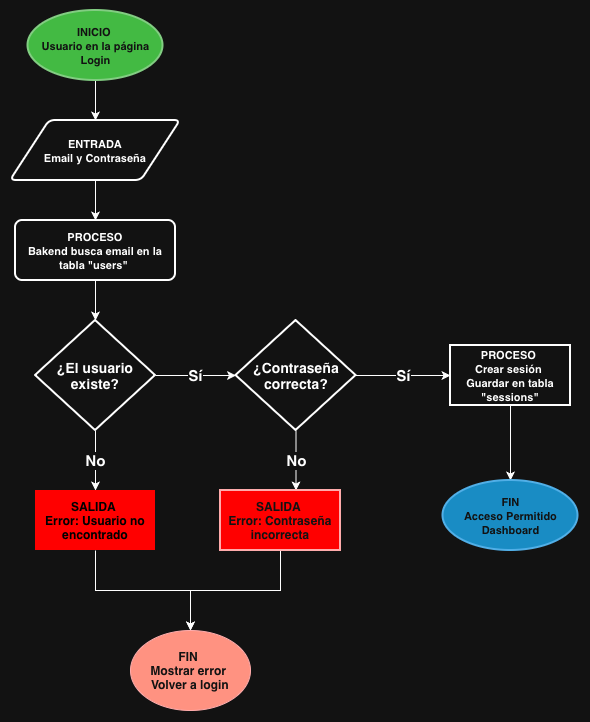

The diagram above was exported from draw.io. Its source (the exported page's mxGraphModel, read from the mxfile embedded in the PNG):
<mxGraphModel dx="922" dy="713" grid="1" gridSize="10" guides="1" tooltips="1" connect="1" arrows="1" fold="1" page="1" pageScale="1" pageWidth="850" pageHeight="1100" math="0" shadow="0">
  <root>
    <mxCell id="0" />
    <mxCell id="1" parent="0" />
    <mxCell id="3A7tvoVJdwqk2uI5ZKxX-3" edge="1" parent="1" source="3A7tvoVJdwqk2uI5ZKxX-1" style="edgeStyle=orthogonalEdgeStyle;rounded=0;orthogonalLoop=1;jettySize=auto;html=1;" target="3A7tvoVJdwqk2uI5ZKxX-2" value="">
      <mxGeometry relative="1" as="geometry" />
    </mxCell>
    <mxCell id="3A7tvoVJdwqk2uI5ZKxX-1" parent="1" style="strokeWidth=2;html=1;shape=mxgraph.flowchart.start_1;whiteSpace=wrap;fillColor=#008a00;fontColor=#ffffff;strokeColor=#005700;" value="&lt;b&gt;&lt;font style=&quot;font-size: 11px;&quot;&gt;INICIO&amp;nbsp;&lt;/font&gt;&lt;/b&gt;&lt;div&gt;&lt;b&gt;&lt;font style=&quot;font-size: 11px;&quot;&gt;Usuario en la página Login&lt;/font&gt;&lt;/b&gt;&lt;/div&gt;" vertex="1">
      <mxGeometry height="70" width="135" x="97.5" y="10" as="geometry" />
    </mxCell>
    <mxCell id="3A7tvoVJdwqk2uI5ZKxX-7" edge="1" parent="1" source="3A7tvoVJdwqk2uI5ZKxX-2" style="edgeStyle=orthogonalEdgeStyle;rounded=0;orthogonalLoop=1;jettySize=auto;html=1;" target="3A7tvoVJdwqk2uI5ZKxX-5" value="">
      <mxGeometry relative="1" as="geometry" />
    </mxCell>
    <mxCell id="3A7tvoVJdwqk2uI5ZKxX-2" parent="1" style="shape=parallelogram;html=1;strokeWidth=2;perimeter=parallelogramPerimeter;whiteSpace=wrap;rounded=1;arcSize=12;size=0.23;" value="&lt;b&gt;&lt;font style=&quot;font-size: 11px;&quot;&gt;ENTRADA&lt;/font&gt;&lt;/b&gt;&lt;div&gt;&lt;b&gt;&lt;font style=&quot;font-size: 11px;&quot;&gt;Email y Contraseña&lt;/font&gt;&lt;/b&gt;&lt;/div&gt;" vertex="1">
      <mxGeometry height="60" width="170" x="80" y="120" as="geometry" />
    </mxCell>
    <mxCell id="3A7tvoVJdwqk2uI5ZKxX-9" edge="1" parent="1" source="3A7tvoVJdwqk2uI5ZKxX-5" style="edgeStyle=orthogonalEdgeStyle;rounded=0;orthogonalLoop=1;jettySize=auto;html=1;" target="3A7tvoVJdwqk2uI5ZKxX-8" value="">
      <mxGeometry relative="1" as="geometry" />
    </mxCell>
    <mxCell id="3A7tvoVJdwqk2uI5ZKxX-5" parent="1" style="whiteSpace=wrap;html=1;rounded=1;absoluteArcSize=1;arcSize=14;strokeWidth=2;" value="&lt;b&gt;&lt;font style=&quot;font-size: 11px;&quot;&gt;PROCESO&lt;/font&gt;&lt;/b&gt;&lt;div&gt;&lt;b&gt;&lt;font style=&quot;font-size: 11px;&quot;&gt;Bakend busca email en la tabla &quot;users&quot;&amp;nbsp;&lt;/font&gt;&lt;/b&gt;&lt;/div&gt;" vertex="1">
      <mxGeometry height="60" width="160" x="85" y="220" as="geometry" />
    </mxCell>
    <mxCell id="3A7tvoVJdwqk2uI5ZKxX-11" edge="1" parent="1" source="3A7tvoVJdwqk2uI5ZKxX-8" style="edgeStyle=orthogonalEdgeStyle;rounded=0;orthogonalLoop=1;jettySize=auto;html=1;" target="3A7tvoVJdwqk2uI5ZKxX-10" value="&lt;font style=&quot;font-size: 15px;&quot;&gt;&lt;b&gt;Sí&lt;/b&gt;&lt;/font&gt;">
      <mxGeometry relative="1" as="geometry" />
    </mxCell>
    <mxCell id="auvSQcFCsL7xTKLpapT3-4" edge="1" parent="1" source="3A7tvoVJdwqk2uI5ZKxX-8" style="edgeStyle=orthogonalEdgeStyle;rounded=0;orthogonalLoop=1;jettySize=auto;html=1;" target="auvSQcFCsL7xTKLpapT3-3" value="&lt;b&gt;&lt;font style=&quot;font-size: 15px;&quot;&gt;No&lt;/font&gt;&lt;/b&gt;">
      <mxGeometry relative="1" as="geometry" />
    </mxCell>
    <mxCell id="3A7tvoVJdwqk2uI5ZKxX-8" parent="1" style="strokeWidth=2;html=1;shape=mxgraph.flowchart.decision;whiteSpace=wrap;" value="&lt;span style=&quot;text-align: start;&quot;&gt;&lt;b&gt;&lt;font style=&quot;font-size: 14px;&quot;&gt;¿El usuario existe?&lt;/font&gt;&lt;/b&gt;&lt;/span&gt;" vertex="1">
      <mxGeometry height="110" width="120" x="105" y="320" as="geometry" />
    </mxCell>
    <mxCell id="auvSQcFCsL7xTKLpapT3-7" edge="1" parent="1" source="3A7tvoVJdwqk2uI5ZKxX-10" style="edgeStyle=orthogonalEdgeStyle;rounded=0;orthogonalLoop=1;jettySize=auto;html=1;" target="auvSQcFCsL7xTKLpapT3-5" value="&lt;b&gt;&lt;font style=&quot;font-size: 15px;&quot;&gt;No&lt;/font&gt;&lt;/b&gt;">
      <mxGeometry relative="1" as="geometry">
        <Array as="points">
          <mxPoint x="365" y="510" />
          <mxPoint x="365" y="510" />
        </Array>
      </mxGeometry>
    </mxCell>
    <mxCell id="vCH67z014K-FfVFE4Bym-5" edge="1" parent="1" source="3A7tvoVJdwqk2uI5ZKxX-10" style="edgeStyle=orthogonalEdgeStyle;rounded=0;orthogonalLoop=1;jettySize=auto;html=1;" target="3A7tvoVJdwqk2uI5ZKxX-12" value="&lt;b&gt;&lt;font style=&quot;font-size: 15px;&quot;&gt;Sí&lt;/font&gt;&lt;/b&gt;">
      <mxGeometry relative="1" as="geometry" />
    </mxCell>
    <mxCell id="3A7tvoVJdwqk2uI5ZKxX-10" parent="1" style="strokeWidth=2;html=1;shape=mxgraph.flowchart.decision;whiteSpace=wrap;" value="&lt;font style=&quot;font-size: 14px;&quot;&gt;&lt;b&gt;¿Contraseña correcta?&lt;/b&gt;&lt;/font&gt;" vertex="1">
      <mxGeometry height="110" width="120" x="305.5" y="320" as="geometry" />
    </mxCell>
    <mxCell id="vCH67z014K-FfVFE4Bym-7" edge="1" parent="1" source="3A7tvoVJdwqk2uI5ZKxX-12" style="edgeStyle=orthogonalEdgeStyle;rounded=0;orthogonalLoop=1;jettySize=auto;html=1;" target="auvSQcFCsL7xTKLpapT3-2" value="">
      <mxGeometry relative="1" as="geometry" />
    </mxCell>
    <mxCell id="3A7tvoVJdwqk2uI5ZKxX-12" parent="1" style="whiteSpace=wrap;html=1;strokeWidth=2;" value="&lt;span style=&quot;text-align: start;&quot;&gt;&lt;b&gt;&lt;font style=&quot;font-size: 11px;&quot;&gt;PROCESO&amp;nbsp;&lt;/font&gt;&lt;/b&gt;&lt;/span&gt;&lt;div&gt;&lt;b&gt;&lt;font style=&quot;font-size: 11px;&quot;&gt;&lt;span style=&quot;text-align: start;&quot;&gt;Crear sesión&amp;nbsp;&lt;/span&gt;&lt;/font&gt;&lt;/b&gt;&lt;/div&gt;&lt;div&gt;&lt;b&gt;&lt;font style=&quot;font-size: 11px;&quot;&gt;&lt;span style=&quot;text-align: start;&quot;&gt;Guardar en tabla &quot;sessions&quot;&lt;/span&gt;&lt;/font&gt;&lt;/b&gt;&lt;/div&gt;" vertex="1">
      <mxGeometry height="60" width="120" x="520" y="345" as="geometry" />
    </mxCell>
    <mxCell id="auvSQcFCsL7xTKLpapT3-2" parent="1" style="strokeWidth=2;html=1;shape=mxgraph.flowchart.start_1;whiteSpace=wrap;fillColor=#1ba1e2;fontColor=#ffffff;strokeColor=#006EAF;" value="&lt;div&gt;&lt;b&gt;&lt;font style=&quot;font-size: 11px;&quot;&gt;FIN&lt;/font&gt;&lt;/b&gt;&lt;/div&gt;&lt;div&gt;&lt;b&gt;&lt;font style=&quot;font-size: 11px;&quot;&gt;Acceso Permitido&lt;/font&gt;&lt;/b&gt;&lt;/div&gt;&lt;div&gt;&lt;span style=&quot;font-size: 11px;&quot;&gt;&lt;b&gt;Dashboard&lt;/b&gt;&lt;/span&gt;&lt;/div&gt;" vertex="1">
      <mxGeometry height="70" width="135" x="512.5" y="480" as="geometry" />
    </mxCell>
    <mxCell id="vCH67z014K-FfVFE4Bym-1" edge="1" parent="1" source="auvSQcFCsL7xTKLpapT3-3" style="edgeStyle=orthogonalEdgeStyle;rounded=0;orthogonalLoop=1;jettySize=auto;html=1;" target="auvSQcFCsL7xTKLpapT3-8" value="">
      <mxGeometry relative="1" as="geometry" />
    </mxCell>
    <mxCell id="auvSQcFCsL7xTKLpapT3-3" parent="1" style="whiteSpace=wrap;html=1;strokeWidth=2;fillColor=light-dark(#E51400,#FF0000);strokeColor=none;" value="&lt;span style=&quot;text-align: start; color: light-dark(rgb(0, 0, 0), rgb(0, 0, 0));&quot;&gt;&lt;b&gt;SALIDA&amp;nbsp;&lt;/b&gt;&lt;/span&gt;&lt;div&gt;&lt;span style=&quot;text-align: start; color: light-dark(rgb(0, 0, 0), rgb(0, 0, 0));&quot;&gt;&lt;b&gt;Error: Usuario no encontrado&lt;/b&gt;&lt;/span&gt;&lt;br&gt;&lt;/div&gt;" vertex="1">
      <mxGeometry height="60" width="120" x="105" y="490" as="geometry" />
    </mxCell>
    <mxCell id="vCH67z014K-FfVFE4Bym-2" edge="1" parent="1" source="auvSQcFCsL7xTKLpapT3-5" style="edgeStyle=orthogonalEdgeStyle;rounded=0;orthogonalLoop=1;jettySize=auto;html=1;" target="auvSQcFCsL7xTKLpapT3-8" value="">
      <mxGeometry relative="1" as="geometry" />
    </mxCell>
    <mxCell id="auvSQcFCsL7xTKLpapT3-5" parent="1" style="whiteSpace=wrap;html=1;strokeWidth=2;fillColor=light-dark(#E51400,#FF0000);fontColor=#ffffff;strokeColor=#B20000;" value="&lt;span style=&quot;text-align: start;&quot;&gt;&lt;b&gt;SALIDA&amp;nbsp;&lt;/b&gt;&lt;/span&gt;&lt;div&gt;&lt;span style=&quot;text-align: start;&quot;&gt;&lt;b&gt;Error: Contraseña incorrecta&lt;/b&gt;&lt;/span&gt;&lt;/div&gt;" vertex="1">
      <mxGeometry height="60" width="120" x="290" y="490" as="geometry" />
    </mxCell>
    <mxCell id="auvSQcFCsL7xTKLpapT3-8" parent="1" style="ellipse;whiteSpace=wrap;html=1;fillColor=#e51400;fontColor=#ffffff;strokeColor=#B20000;" value="&lt;span style=&quot;text-align: start;&quot;&gt;&lt;b&gt;FIN&amp;nbsp;&lt;/b&gt;&lt;/span&gt;&lt;div&gt;&lt;b&gt;&lt;span style=&quot;text-align: start;&quot;&gt;Mostrar error&amp;nbsp;&lt;/span&gt;&lt;/b&gt;&lt;/div&gt;&lt;div&gt;&lt;b&gt;&lt;span style=&quot;text-align: start;&quot;&gt;Volver a login&lt;/span&gt;&lt;/b&gt;&lt;/div&gt;" vertex="1">
      <mxGeometry height="80" width="120" x="200" y="630" as="geometry" />
    </mxCell>
  </root>
</mxGraphModel>